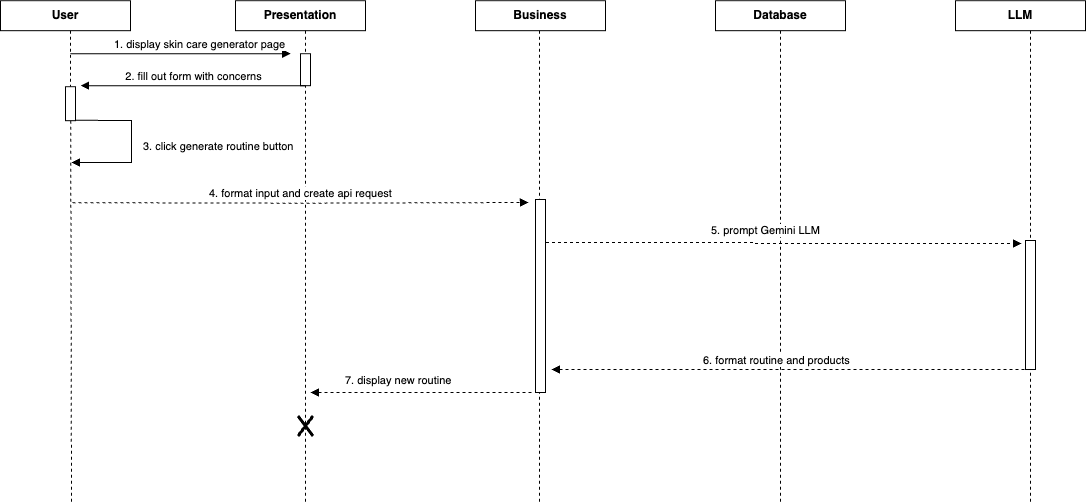

The diagram above was exported from draw.io. Its source (the exported page's mxGraphModel, read from the mxfile embedded in the PNG):
<mxGraphModel dx="-506" dy="2839" grid="1" gridSize="10" guides="1" tooltips="1" connect="1" arrows="1" fold="1" page="1" pageScale="1" pageWidth="850" pageHeight="1100" math="0" shadow="0">
  <root>
    <mxCell id="0" />
    <mxCell id="1" parent="0" />
    <mxCell id="TWGdSs-6gLabZxoZbRGy-1" value="&lt;b&gt;User&lt;/b&gt;" style="rounded=0;whiteSpace=wrap;html=1;movable=1;resizable=1;rotatable=1;deletable=1;editable=1;locked=0;connectable=1;" vertex="1" parent="1">
      <mxGeometry x="2359" y="-1501.82" width="130" height="30" as="geometry" />
    </mxCell>
    <mxCell id="TWGdSs-6gLabZxoZbRGy-2" value="&lt;b&gt;Business&lt;/b&gt;" style="rounded=0;whiteSpace=wrap;html=1;movable=1;resizable=1;rotatable=1;deletable=1;editable=1;locked=0;connectable=1;" vertex="1" parent="1">
      <mxGeometry x="2834" y="-1501.82" width="130" height="30" as="geometry" />
    </mxCell>
    <mxCell id="TWGdSs-6gLabZxoZbRGy-3" value="&lt;b&gt;Presentation&lt;/b&gt;" style="rounded=0;whiteSpace=wrap;html=1;movable=1;resizable=1;rotatable=1;deletable=1;editable=1;locked=0;connectable=1;" vertex="1" parent="1">
      <mxGeometry x="2594" y="-1501.82" width="130" height="30" as="geometry" />
    </mxCell>
    <mxCell id="TWGdSs-6gLabZxoZbRGy-4" value="&lt;b&gt;Database&lt;/b&gt;" style="rounded=0;whiteSpace=wrap;html=1;movable=1;resizable=1;rotatable=1;deletable=1;editable=1;locked=0;connectable=1;" vertex="1" parent="1">
      <mxGeometry x="3074" y="-1501.82" width="130" height="30" as="geometry" />
    </mxCell>
    <mxCell id="TWGdSs-6gLabZxoZbRGy-5" value="&lt;b&gt;LLM&lt;/b&gt;" style="rounded=0;whiteSpace=wrap;html=1;movable=1;resizable=1;rotatable=1;deletable=1;editable=1;locked=0;connectable=1;" vertex="1" parent="1">
      <mxGeometry x="3314" y="-1501.82" width="130" height="30" as="geometry" />
    </mxCell>
    <mxCell id="TWGdSs-6gLabZxoZbRGy-6" value="" style="endArrow=none;dashed=1;html=1;rounded=0;exitX=0.5;exitY=1;exitDx=0;exitDy=0;movable=1;resizable=1;rotatable=1;deletable=1;editable=1;locked=0;connectable=1;" edge="1" parent="1" source="TWGdSs-6gLabZxoZbRGy-4">
      <mxGeometry width="50" height="50" relative="1" as="geometry">
        <mxPoint x="3119" y="-1181.82" as="sourcePoint" />
        <mxPoint x="3139" y="-1000" as="targetPoint" />
      </mxGeometry>
    </mxCell>
    <mxCell id="TWGdSs-6gLabZxoZbRGy-7" value="" style="endArrow=none;dashed=1;html=1;rounded=0;exitX=0.5;exitY=1;exitDx=0;exitDy=0;movable=1;resizable=1;rotatable=1;deletable=1;editable=1;locked=0;connectable=1;" edge="1" parent="1">
      <mxGeometry width="50" height="50" relative="1" as="geometry">
        <mxPoint x="3389" y="-1471.82" as="sourcePoint" />
        <mxPoint x="3389" y="-1000" as="targetPoint" />
      </mxGeometry>
    </mxCell>
    <mxCell id="TWGdSs-6gLabZxoZbRGy-8" value="" style="endArrow=none;dashed=1;html=1;rounded=0;exitX=0.5;exitY=1;exitDx=0;exitDy=0;movable=1;resizable=1;rotatable=1;deletable=1;editable=1;locked=0;connectable=1;" edge="1" parent="1">
      <mxGeometry width="50" height="50" relative="1" as="geometry">
        <mxPoint x="2898.09" y="-1471.82" as="sourcePoint" />
        <mxPoint x="2898" y="-1000" as="targetPoint" />
      </mxGeometry>
    </mxCell>
    <mxCell id="TWGdSs-6gLabZxoZbRGy-9" value="" style="endArrow=none;dashed=1;html=1;rounded=0;exitX=0.5;exitY=1;exitDx=0;exitDy=0;movable=1;resizable=1;rotatable=1;deletable=1;editable=1;locked=0;connectable=1;" edge="1" parent="1">
      <mxGeometry width="50" height="50" relative="1" as="geometry">
        <mxPoint x="2664" y="-1471.82" as="sourcePoint" />
        <mxPoint x="2664" y="-1000" as="targetPoint" />
      </mxGeometry>
    </mxCell>
    <mxCell id="TWGdSs-6gLabZxoZbRGy-10" value="" style="endArrow=none;dashed=1;html=1;rounded=0;exitX=0.5;exitY=1;exitDx=0;exitDy=0;movable=1;resizable=1;rotatable=1;deletable=1;editable=1;locked=0;connectable=1;" edge="1" parent="1">
      <mxGeometry width="50" height="50" relative="1" as="geometry">
        <mxPoint x="2429" y="-1471.82" as="sourcePoint" />
        <mxPoint x="2430" y="-1000" as="targetPoint" />
      </mxGeometry>
    </mxCell>
    <mxCell id="TWGdSs-6gLabZxoZbRGy-11" value="" style="endArrow=block;endFill=1;html=1;edgeStyle=orthogonalEdgeStyle;align=left;verticalAlign=top;rounded=0;movable=1;resizable=1;rotatable=1;deletable=1;editable=1;locked=0;connectable=1;" edge="1" parent="1">
      <mxGeometry x="-1" relative="1" as="geometry">
        <mxPoint x="2429" y="-1448.82" as="sourcePoint" />
        <mxPoint x="2649" y="-1448.82" as="targetPoint" />
      </mxGeometry>
    </mxCell>
    <mxCell id="TWGdSs-6gLabZxoZbRGy-12" value="" style="rounded=0;whiteSpace=wrap;html=1;movable=1;resizable=1;rotatable=1;deletable=1;editable=1;locked=0;connectable=1;" vertex="1" parent="1">
      <mxGeometry x="2659" y="-1448.82" width="10" height="32" as="geometry" />
    </mxCell>
    <mxCell id="TWGdSs-6gLabZxoZbRGy-13" value="&lt;span style=&quot;color: rgb(0, 0, 0); font-family: Helvetica; font-size: 11px; font-style: normal; font-variant-ligatures: normal; font-variant-caps: normal; font-weight: 400; letter-spacing: normal; orphans: 2; text-align: left; text-indent: 0px; text-transform: none; widows: 2; word-spacing: 0px; -webkit-text-stroke-width: 0px; white-space: nowrap; background-color: rgb(255, 255, 255); text-decoration-thickness: initial; text-decoration-style: initial; text-decoration-color: initial; float: none; display: inline !important;&quot;&gt;1. display skin care generator page&lt;/span&gt;" style="text;whiteSpace=wrap;html=1;movable=1;resizable=1;rotatable=1;deletable=1;editable=1;locked=0;connectable=1;" vertex="1" parent="1">
      <mxGeometry x="2471" y="-1471.82" width="100" height="20" as="geometry" />
    </mxCell>
    <mxCell id="TWGdSs-6gLabZxoZbRGy-14" value="2. fill out form with concerns" style="html=1;verticalAlign=bottom;endArrow=block;curved=0;rounded=0;exitX=0.5;exitY=1;exitDx=0;exitDy=0;movable=1;resizable=1;rotatable=1;deletable=1;editable=1;locked=0;connectable=1;" edge="1" parent="1" source="TWGdSs-6gLabZxoZbRGy-12">
      <mxGeometry x="-0.0022" width="80" relative="1" as="geometry">
        <mxPoint x="2509" y="-1361.82" as="sourcePoint" />
        <mxPoint x="2439" y="-1416.82" as="targetPoint" />
        <mxPoint as="offset" />
      </mxGeometry>
    </mxCell>
    <mxCell id="TWGdSs-6gLabZxoZbRGy-15" value="" style="rounded=0;whiteSpace=wrap;html=1;movable=1;resizable=1;rotatable=1;deletable=1;editable=1;locked=0;connectable=1;" vertex="1" parent="1">
      <mxGeometry x="2424" y="-1415.82" width="10" height="34" as="geometry" />
    </mxCell>
    <mxCell id="TWGdSs-6gLabZxoZbRGy-16" value="" style="endArrow=block;endFill=1;html=1;edgeStyle=orthogonalEdgeStyle;align=left;verticalAlign=top;rounded=0;movable=1;resizable=1;rotatable=1;deletable=1;editable=1;locked=0;connectable=1;" edge="1" parent="1">
      <mxGeometry x="-1" relative="1" as="geometry">
        <mxPoint x="2434" y="-1382.1399999999999" as="sourcePoint" />
        <mxPoint x="2430" y="-1340" as="targetPoint" />
        <Array as="points">
          <mxPoint x="2490" y="-1382" />
          <mxPoint x="2490" y="-1340" />
        </Array>
      </mxGeometry>
    </mxCell>
    <mxCell id="TWGdSs-6gLabZxoZbRGy-17" value="&lt;span style=&quot;color: rgb(0, 0, 0); font-family: Helvetica; font-size: 11px; font-style: normal; font-variant-ligatures: normal; font-variant-caps: normal; font-weight: 400; letter-spacing: normal; orphans: 2; text-align: left; text-indent: 0px; text-transform: none; widows: 2; word-spacing: 0px; -webkit-text-stroke-width: 0px; white-space: nowrap; background-color: rgb(255, 255, 255); text-decoration-thickness: initial; text-decoration-style: initial; text-decoration-color: initial; float: none; display: inline !important;&quot;&gt;3. click generate routine button&lt;/span&gt;" style="text;whiteSpace=wrap;html=1;movable=1;resizable=1;rotatable=1;deletable=1;editable=1;locked=0;connectable=1;" vertex="1" parent="1">
      <mxGeometry x="2500" y="-1370" width="136" height="20" as="geometry" />
    </mxCell>
    <mxCell id="TWGdSs-6gLabZxoZbRGy-18" value="" style="endArrow=block;endFill=1;html=1;edgeStyle=orthogonalEdgeStyle;align=left;verticalAlign=top;rounded=0;movable=1;resizable=1;rotatable=1;deletable=1;editable=1;locked=0;connectable=1;dashed=1;" edge="1" parent="1">
      <mxGeometry x="-1" relative="1" as="geometry">
        <mxPoint x="2431" y="-1299.82" as="sourcePoint" />
        <mxPoint x="2887" y="-1300" as="targetPoint" />
      </mxGeometry>
    </mxCell>
    <mxCell id="TWGdSs-6gLabZxoZbRGy-19" value="&lt;span style=&quot;color: rgb(0, 0, 0); font-family: Helvetica; font-size: 11px; font-style: normal; font-variant-ligatures: normal; font-variant-caps: normal; font-weight: 400; letter-spacing: normal; orphans: 2; text-align: left; text-indent: 0px; text-transform: none; widows: 2; word-spacing: 0px; -webkit-text-stroke-width: 0px; white-space: nowrap; background-color: rgb(255, 255, 255); text-decoration-thickness: initial; text-decoration-style: initial; text-decoration-color: initial; float: none; display: inline !important;&quot;&gt;4. format input and create api request&lt;/span&gt;" style="text;whiteSpace=wrap;html=1;movable=1;resizable=1;rotatable=1;deletable=1;editable=1;locked=0;connectable=1;" vertex="1" parent="1">
      <mxGeometry x="2566" y="-1323" width="136" height="20" as="geometry" />
    </mxCell>
    <mxCell id="TWGdSs-6gLabZxoZbRGy-20" value="" style="rounded=0;whiteSpace=wrap;html=1;movable=1;resizable=1;rotatable=1;deletable=1;editable=1;locked=0;connectable=1;" vertex="1" parent="1">
      <mxGeometry x="2894" y="-1303" width="10" height="193" as="geometry" />
    </mxCell>
    <mxCell id="TWGdSs-6gLabZxoZbRGy-21" value="" style="endArrow=block;endFill=1;html=1;edgeStyle=orthogonalEdgeStyle;align=left;verticalAlign=top;rounded=0;exitX=1;exitY=0.5;exitDx=0;exitDy=0;movable=1;resizable=1;rotatable=1;deletable=1;editable=1;locked=0;connectable=1;dashed=1;" edge="1" parent="1" source="TWGdSs-6gLabZxoZbRGy-20">
      <mxGeometry x="-1" relative="1" as="geometry">
        <mxPoint x="2441" y="-1289.82" as="sourcePoint" />
        <mxPoint x="3380" y="-1259" as="targetPoint" />
        <Array as="points">
          <mxPoint x="2904" y="-1260" />
          <mxPoint x="3112" y="-1260" />
        </Array>
      </mxGeometry>
    </mxCell>
    <mxCell id="TWGdSs-6gLabZxoZbRGy-22" value="&lt;span style=&quot;color: rgb(0, 0, 0); font-family: Helvetica; font-size: 11px; font-style: normal; font-variant-ligatures: normal; font-variant-caps: normal; font-weight: 400; letter-spacing: normal; orphans: 2; text-align: left; text-indent: 0px; text-transform: none; widows: 2; word-spacing: 0px; -webkit-text-stroke-width: 0px; white-space: nowrap; background-color: rgb(255, 255, 255); text-decoration-thickness: initial; text-decoration-style: initial; text-decoration-color: initial; float: none; display: inline !important;&quot;&gt;5. prompt Gemini LLM&amp;nbsp;&amp;nbsp;&lt;/span&gt;" style="text;whiteSpace=wrap;html=1;movable=1;resizable=1;rotatable=1;deletable=1;editable=1;locked=0;connectable=1;" vertex="1" parent="1">
      <mxGeometry x="3068" y="-1285.82" width="136" height="20" as="geometry" />
    </mxCell>
    <mxCell id="TWGdSs-6gLabZxoZbRGy-23" value="" style="rounded=0;whiteSpace=wrap;html=1;movable=1;resizable=1;rotatable=1;deletable=1;editable=1;locked=0;connectable=1;" vertex="1" parent="1">
      <mxGeometry x="3384" y="-1262" width="10" height="129.01" as="geometry" />
    </mxCell>
    <mxCell id="TWGdSs-6gLabZxoZbRGy-24" value="" style="endArrow=block;endFill=1;html=1;edgeStyle=orthogonalEdgeStyle;align=left;verticalAlign=top;rounded=0;exitX=0.5;exitY=1;exitDx=0;exitDy=0;dashed=1;movable=1;resizable=1;rotatable=1;deletable=1;editable=1;locked=0;connectable=1;" edge="1" parent="1" source="TWGdSs-6gLabZxoZbRGy-23">
      <mxGeometry x="-1" relative="1" as="geometry">
        <mxPoint x="2906" y="-1102.49" as="sourcePoint" />
        <mxPoint x="2910" y="-1133" as="targetPoint" />
        <Array as="points">
          <mxPoint x="2910" y="-1133" />
        </Array>
      </mxGeometry>
    </mxCell>
    <mxCell id="TWGdSs-6gLabZxoZbRGy-25" value="&lt;span style=&quot;color: rgb(0, 0, 0); font-family: Helvetica; font-size: 11px; font-style: normal; font-variant-ligatures: normal; font-variant-caps: normal; font-weight: 400; letter-spacing: normal; orphans: 2; text-align: left; text-indent: 0px; text-transform: none; widows: 2; word-spacing: 0px; -webkit-text-stroke-width: 0px; white-space: nowrap; background-color: rgb(255, 255, 255); text-decoration-thickness: initial; text-decoration-style: initial; text-decoration-color: initial; float: none; display: inline !important;&quot;&gt;6. format routine and products&lt;/span&gt;" style="text;whiteSpace=wrap;html=1;movable=1;resizable=1;rotatable=1;deletable=1;editable=1;locked=0;connectable=1;" vertex="1" parent="1">
      <mxGeometry x="3060" y="-1156" width="136" height="20" as="geometry" />
    </mxCell>
    <mxCell id="TWGdSs-6gLabZxoZbRGy-26" value="" style="endArrow=block;endFill=1;html=1;edgeStyle=orthogonalEdgeStyle;align=left;verticalAlign=top;rounded=0;dashed=1;movable=1;resizable=1;rotatable=1;deletable=1;editable=1;locked=0;connectable=1;" edge="1" parent="1">
      <mxGeometry x="-1" relative="1" as="geometry">
        <mxPoint x="2890" y="-1110" as="sourcePoint" />
        <mxPoint x="2669" y="-1110" as="targetPoint" />
        <Array as="points">
          <mxPoint x="2669" y="-1110" />
        </Array>
      </mxGeometry>
    </mxCell>
    <mxCell id="TWGdSs-6gLabZxoZbRGy-27" value="&lt;span style=&quot;color: rgb(0, 0, 0); font-family: Helvetica; font-size: 11px; font-style: normal; font-variant-ligatures: normal; font-variant-caps: normal; font-weight: 400; letter-spacing: normal; orphans: 2; text-align: left; text-indent: 0px; text-transform: none; widows: 2; word-spacing: 0px; -webkit-text-stroke-width: 0px; white-space: nowrap; background-color: rgb(255, 255, 255); text-decoration-thickness: initial; text-decoration-style: initial; text-decoration-color: initial; float: none; display: inline !important;&quot;&gt;7. display new routine&lt;/span&gt;" style="text;whiteSpace=wrap;html=1;movable=1;resizable=1;rotatable=1;deletable=1;editable=1;locked=0;connectable=1;" vertex="1" parent="1">
      <mxGeometry x="2702" y="-1136" width="136" height="20" as="geometry" />
    </mxCell>
    <mxCell id="TWGdSs-6gLabZxoZbRGy-28" value="x" style="shape=umlDestroy;whiteSpace=wrap;html=1;strokeWidth=3;targetShapes=umlLifeline;movable=1;resizable=1;rotatable=1;deletable=1;editable=1;locked=0;connectable=1;" vertex="1" parent="1">
      <mxGeometry x="2656.5" y="-1086.5000000000002" width="15" height="20" as="geometry" />
    </mxCell>
  </root>
</mxGraphModel>